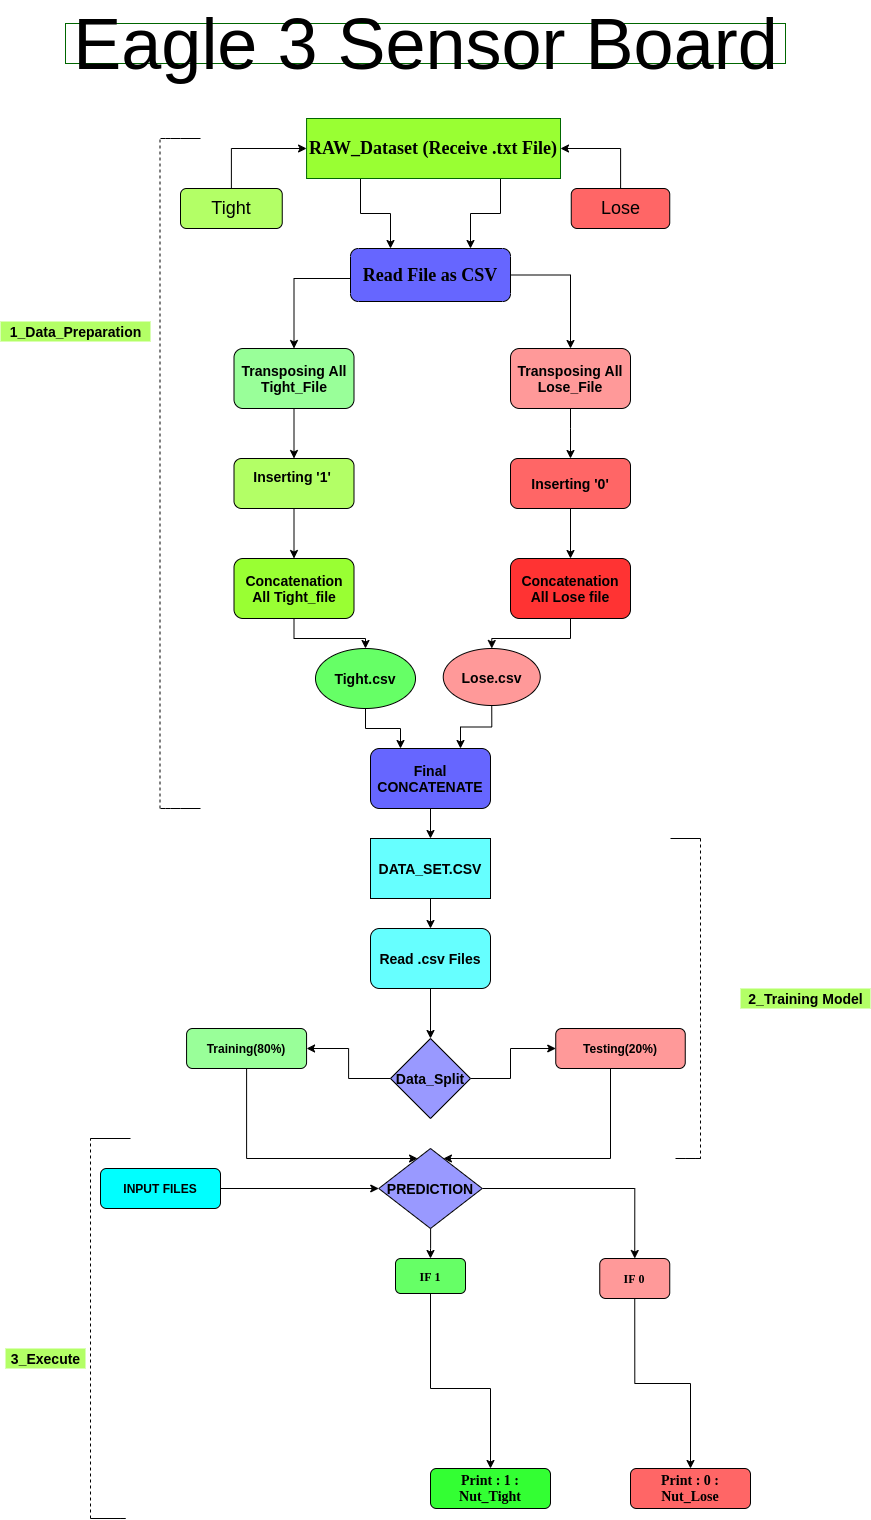

The diagram above was exported from draw.io. Its source (the exported page's mxGraphModel, read from the mxfile embedded in the PNG):
<mxGraphModel dx="798" dy="462" grid="1" gridSize="10" guides="1" tooltips="1" connect="1" arrows="1" fold="1" page="1" pageScale="1" pageWidth="850" pageHeight="1100" math="0" shadow="0">
  <root>
    <mxCell id="0" />
    <mxCell id="1" parent="0" />
    <mxCell id="Yf40tnEWamHru4BBzMpr-116" style="edgeStyle=orthogonalEdgeStyle;rounded=0;orthogonalLoop=1;jettySize=auto;html=1;exitX=0.25;exitY=1;exitDx=0;exitDy=0;entryX=0.25;entryY=0;entryDx=0;entryDy=0;" parent="1" source="nCsdBThYQX90fv1al4Fo-4" target="nCsdBThYQX90fv1al4Fo-20" edge="1">
      <mxGeometry relative="1" as="geometry">
        <Array as="points">
          <mxPoint x="370" y="310" />
          <mxPoint x="370" y="345" />
          <mxPoint x="400" y="345" />
        </Array>
      </mxGeometry>
    </mxCell>
    <mxCell id="Yf40tnEWamHru4BBzMpr-121" style="edgeStyle=orthogonalEdgeStyle;rounded=0;orthogonalLoop=1;jettySize=auto;html=1;exitX=0.75;exitY=1;exitDx=0;exitDy=0;entryX=0.75;entryY=0;entryDx=0;entryDy=0;" parent="1" source="nCsdBThYQX90fv1al4Fo-4" target="nCsdBThYQX90fv1al4Fo-20" edge="1">
      <mxGeometry relative="1" as="geometry">
        <Array as="points">
          <mxPoint x="510" y="310" />
          <mxPoint x="510" y="345" />
          <mxPoint x="480" y="345" />
        </Array>
      </mxGeometry>
    </mxCell>
    <mxCell id="nCsdBThYQX90fv1al4Fo-4" value="&lt;b&gt;&lt;font style=&quot;font-size: 18px&quot;&gt;RAW_Dataset (Receive .txt File)&lt;/font&gt;&lt;/b&gt;" style="rounded=1;whiteSpace=wrap;html=1;fontSize=12;glass=0;strokeWidth=1;shadow=0;fontFamily=Times New Roman;arcSize=0;fillColor=#99FF33;strokeColor=#006600;" parent="1" vertex="1">
      <mxGeometry x="316.07" y="250" width="253.93" height="60" as="geometry" />
    </mxCell>
    <mxCell id="Yf40tnEWamHru4BBzMpr-130" style="edgeStyle=orthogonalEdgeStyle;rounded=0;orthogonalLoop=1;jettySize=auto;html=1;" parent="1" source="nCsdBThYQX90fv1al4Fo-16" target="Yf40tnEWamHru4BBzMpr-60" edge="1">
      <mxGeometry relative="1" as="geometry">
        <mxPoint x="500" y="1300" as="targetPoint" />
        <Array as="points">
          <mxPoint x="620" y="1290" />
        </Array>
      </mxGeometry>
    </mxCell>
    <mxCell id="nCsdBThYQX90fv1al4Fo-16" value="&lt;b&gt;Testing(20%)&lt;/b&gt;" style="rounded=1;whiteSpace=wrap;html=1;fontSize=12;glass=0;strokeWidth=1;shadow=0;fillColor=#FF9999;" parent="1" vertex="1">
      <mxGeometry x="565.25" y="1160" width="129.5" height="40" as="geometry" />
    </mxCell>
    <mxCell id="Yf40tnEWamHru4BBzMpr-131" style="edgeStyle=orthogonalEdgeStyle;rounded=0;orthogonalLoop=1;jettySize=auto;html=1;entryX=0;entryY=0.5;entryDx=0;entryDy=0;" parent="1" source="nCsdBThYQX90fv1al4Fo-18" target="Yf40tnEWamHru4BBzMpr-60" edge="1">
      <mxGeometry relative="1" as="geometry" />
    </mxCell>
    <mxCell id="nCsdBThYQX90fv1al4Fo-18" value="&lt;b&gt;INPUT FILES&lt;/b&gt;" style="rounded=1;whiteSpace=wrap;html=1;fontSize=12;glass=0;strokeWidth=1;shadow=0;fillColor=#00FFFF;" parent="1" vertex="1">
      <mxGeometry x="110" y="1300" width="120" height="40" as="geometry" />
    </mxCell>
    <mxCell id="Yf40tnEWamHru4BBzMpr-119" style="edgeStyle=orthogonalEdgeStyle;rounded=0;orthogonalLoop=1;jettySize=auto;html=1;entryX=0.5;entryY=0;entryDx=0;entryDy=0;" parent="1" source="nCsdBThYQX90fv1al4Fo-20" target="Yf40tnEWamHru4BBzMpr-37" edge="1">
      <mxGeometry relative="1" as="geometry">
        <Array as="points">
          <mxPoint x="304" y="410" />
        </Array>
      </mxGeometry>
    </mxCell>
    <mxCell id="Yf40tnEWamHru4BBzMpr-120" style="edgeStyle=orthogonalEdgeStyle;rounded=0;orthogonalLoop=1;jettySize=auto;html=1;entryX=0.5;entryY=0;entryDx=0;entryDy=0;" parent="1" source="nCsdBThYQX90fv1al4Fo-20" target="Yf40tnEWamHru4BBzMpr-38" edge="1">
      <mxGeometry relative="1" as="geometry">
        <Array as="points">
          <mxPoint x="580" y="407" />
        </Array>
      </mxGeometry>
    </mxCell>
    <mxCell id="nCsdBThYQX90fv1al4Fo-20" value="&lt;font style=&quot;font-size: 18px&quot;&gt;&lt;b&gt;Read File as CSV&lt;/b&gt;&lt;/font&gt;" style="rounded=1;whiteSpace=wrap;html=1;fontFamily=Times New Roman;fillColor=#6666FF;" parent="1" vertex="1">
      <mxGeometry x="360" y="380" width="160" height="53" as="geometry" />
    </mxCell>
    <mxCell id="Yf40tnEWamHru4BBzMpr-63" style="edgeStyle=orthogonalEdgeStyle;rounded=0;orthogonalLoop=1;jettySize=auto;html=1;exitX=0.5;exitY=1;exitDx=0;exitDy=0;" parent="1" source="nCsdBThYQX90fv1al4Fo-45" target="nCsdBThYQX90fv1al4Fo-46" edge="1">
      <mxGeometry relative="1" as="geometry">
        <mxPoint x="644" y="1440" as="sourcePoint" />
        <Array as="points">
          <mxPoint x="644" y="1515" />
          <mxPoint x="700" y="1515" />
        </Array>
      </mxGeometry>
    </mxCell>
    <mxCell id="nCsdBThYQX90fv1al4Fo-45" value="&lt;b&gt;IF 0&lt;/b&gt;" style="rounded=1;whiteSpace=wrap;html=1;fontFamily=Times New Roman;fillColor=#FF9999;" parent="1" vertex="1">
      <mxGeometry x="609.25" y="1390" width="70" height="40" as="geometry" />
    </mxCell>
    <mxCell id="nCsdBThYQX90fv1al4Fo-46" value="&lt;font style=&quot;font-size: 14px&quot;&gt;&lt;b&gt;Print : 0 : Nut_Lose&lt;/b&gt;&lt;/font&gt;" style="rounded=1;whiteSpace=wrap;html=1;fontFamily=Times New Roman;fillColor=#FF6666;" parent="1" vertex="1">
      <mxGeometry x="640" y="1600" width="120" height="40" as="geometry" />
    </mxCell>
    <mxCell id="Yf40tnEWamHru4BBzMpr-61" style="edgeStyle=orthogonalEdgeStyle;rounded=0;orthogonalLoop=1;jettySize=auto;html=1;entryX=0.5;entryY=0;entryDx=0;entryDy=0;" parent="1" source="nCsdBThYQX90fv1al4Fo-48" target="nCsdBThYQX90fv1al4Fo-49" edge="1">
      <mxGeometry relative="1" as="geometry">
        <Array as="points">
          <mxPoint x="440" y="1520" />
          <mxPoint x="500" y="1520" />
        </Array>
      </mxGeometry>
    </mxCell>
    <mxCell id="nCsdBThYQX90fv1al4Fo-48" value="&lt;b&gt;IF 1&lt;/b&gt;" style="rounded=1;whiteSpace=wrap;html=1;fontFamily=Times New Roman;fillColor=#66FF66;" parent="1" vertex="1">
      <mxGeometry x="405" y="1390" width="70" height="35" as="geometry" />
    </mxCell>
    <mxCell id="nCsdBThYQX90fv1al4Fo-49" value="&lt;font style=&quot;font-size: 14px&quot;&gt;&lt;b&gt;Print : 1 : Nut_Tight&lt;/b&gt;&lt;/font&gt;" style="rounded=1;whiteSpace=wrap;html=1;fontFamily=Times New Roman;fillColor=#33FF33;" parent="1" vertex="1">
      <mxGeometry x="440" y="1600" width="120" height="40" as="geometry" />
    </mxCell>
    <mxCell id="ilxQm7SZAOyEhJ6K4kWR-4" value="&lt;font style=&quot;font-size: 72px&quot;&gt;Eagle 3 Sensor Board&lt;/font&gt;" style="text;html=1;align=center;verticalAlign=middle;resizable=0;points=[];autosize=1;strokeColor=#006600;" parent="1" vertex="1">
      <mxGeometry x="75" y="155" width="720" height="40" as="geometry" />
    </mxCell>
    <mxCell id="ilxQm7SZAOyEhJ6K4kWR-5" value="" style="endArrow=none;dashed=1;html=1;" parent="1" edge="1">
      <mxGeometry width="50" height="50" relative="1" as="geometry">
        <mxPoint x="169.5" y="940" as="sourcePoint" />
        <mxPoint x="169.5" y="270" as="targetPoint" />
      </mxGeometry>
    </mxCell>
    <mxCell id="ilxQm7SZAOyEhJ6K4kWR-6" value="" style="endArrow=none;dashed=1;html=1;" parent="1" edge="1">
      <mxGeometry width="50" height="50" relative="1" as="geometry">
        <mxPoint x="710" y="970" as="sourcePoint" />
        <mxPoint x="710" y="1290" as="targetPoint" />
        <Array as="points">
          <mxPoint x="710" y="1147" />
        </Array>
      </mxGeometry>
    </mxCell>
    <mxCell id="ilxQm7SZAOyEhJ6K4kWR-7" value="" style="endArrow=none;dashed=1;html=1;" parent="1" edge="1">
      <mxGeometry width="50" height="50" relative="1" as="geometry">
        <mxPoint x="100" y="1650" as="sourcePoint" />
        <mxPoint x="100" y="1270" as="targetPoint" />
      </mxGeometry>
    </mxCell>
    <mxCell id="ilxQm7SZAOyEhJ6K4kWR-8" value="&lt;b&gt;&lt;font style=&quot;font-size: 14px&quot;&gt;1_Data_Preparation&lt;/font&gt;&lt;/b&gt;" style="text;html=1;align=center;verticalAlign=middle;resizable=0;points=[];autosize=1;fillColor=#B3FF66;" parent="1" vertex="1">
      <mxGeometry x="10" y="453" width="150" height="20" as="geometry" />
    </mxCell>
    <mxCell id="ilxQm7SZAOyEhJ6K4kWR-9" value="&lt;b&gt;&lt;font style=&quot;font-size: 14px&quot;&gt;2_Training Model&lt;/font&gt;&lt;/b&gt;" style="text;html=1;align=center;verticalAlign=middle;resizable=0;points=[];autosize=1;fillColor=#B3FF66;" parent="1" vertex="1">
      <mxGeometry x="750" y="1120" width="130" height="20" as="geometry" />
    </mxCell>
    <mxCell id="ilxQm7SZAOyEhJ6K4kWR-10" value="&lt;font style=&quot;font-size: 14px&quot;&gt;&lt;b&gt;3_Execute&lt;/b&gt;&lt;/font&gt;" style="text;html=1;align=center;verticalAlign=middle;resizable=0;points=[];autosize=1;fillColor=#B3FF66;" parent="1" vertex="1">
      <mxGeometry x="15" y="1480" width="80" height="20" as="geometry" />
    </mxCell>
    <mxCell id="Yf40tnEWamHru4BBzMpr-122" style="edgeStyle=orthogonalEdgeStyle;rounded=0;orthogonalLoop=1;jettySize=auto;html=1;entryX=0.5;entryY=0;entryDx=0;entryDy=0;" parent="1" source="Yf40tnEWamHru4BBzMpr-21" target="Yf40tnEWamHru4BBzMpr-29" edge="1">
      <mxGeometry relative="1" as="geometry" />
    </mxCell>
    <mxCell id="Yf40tnEWamHru4BBzMpr-21" value="&lt;font&gt;&lt;font style=&quot;font-size: 14px&quot;&gt;&lt;b&gt;Inserting '1'&amp;nbsp;&lt;/b&gt;&lt;/font&gt;&lt;b&gt;&lt;font size=&quot;3&quot;&gt;&lt;br&gt;&lt;/font&gt;&lt;br&gt;&lt;/b&gt;&lt;/font&gt;" style="rounded=1;whiteSpace=wrap;html=1;fillColor=#B3FF66;" parent="1" vertex="1">
      <mxGeometry x="243.5" y="590" width="120" height="50" as="geometry" />
    </mxCell>
    <mxCell id="Yf40tnEWamHru4BBzMpr-110" value="" style="edgeStyle=orthogonalEdgeStyle;rounded=0;orthogonalLoop=1;jettySize=auto;html=1;" parent="1" source="Yf40tnEWamHru4BBzMpr-22" target="Yf40tnEWamHru4BBzMpr-32" edge="1">
      <mxGeometry relative="1" as="geometry" />
    </mxCell>
    <mxCell id="Yf40tnEWamHru4BBzMpr-22" value="&lt;b&gt;&lt;font style=&quot;font-size: 14px&quot;&gt;Inserting '0'&lt;/font&gt;&lt;/b&gt;" style="rounded=1;whiteSpace=wrap;html=1;fillColor=#FF6666;" parent="1" vertex="1">
      <mxGeometry x="520" y="590" width="120" height="50" as="geometry" />
    </mxCell>
    <mxCell id="Yf40tnEWamHru4BBzMpr-73" style="edgeStyle=orthogonalEdgeStyle;rounded=0;orthogonalLoop=1;jettySize=auto;html=1;exitX=0.5;exitY=1;exitDx=0;exitDy=0;entryX=0.5;entryY=0;entryDx=0;entryDy=0;" parent="1" source="Yf40tnEWamHru4BBzMpr-29" target="Yf40tnEWamHru4BBzMpr-35" edge="1">
      <mxGeometry relative="1" as="geometry" />
    </mxCell>
    <mxCell id="Yf40tnEWamHru4BBzMpr-29" value="&lt;b&gt;&lt;font style=&quot;font-size: 14px&quot;&gt;Concatenation All Tight_file&lt;/font&gt;&lt;/b&gt;" style="rounded=1;whiteSpace=wrap;html=1;fillColor=#99FF33;" parent="1" vertex="1">
      <mxGeometry x="243.5" y="690" width="120" height="60" as="geometry" />
    </mxCell>
    <mxCell id="Yf40tnEWamHru4BBzMpr-74" style="edgeStyle=orthogonalEdgeStyle;rounded=0;orthogonalLoop=1;jettySize=auto;html=1;" parent="1" source="Yf40tnEWamHru4BBzMpr-32" target="Yf40tnEWamHru4BBzMpr-36" edge="1">
      <mxGeometry relative="1" as="geometry" />
    </mxCell>
    <mxCell id="Yf40tnEWamHru4BBzMpr-32" value="&lt;span style=&quot;white-space: normal&quot;&gt;&lt;b&gt;&lt;font style=&quot;font-size: 14px&quot;&gt;Concatenation All Lose file&lt;/font&gt;&lt;/b&gt;&lt;/span&gt;" style="rounded=1;whiteSpace=wrap;html=1;fillColor=#FF3333;" parent="1" vertex="1">
      <mxGeometry x="520" y="690" width="120" height="60" as="geometry" />
    </mxCell>
    <mxCell id="Yf40tnEWamHru4BBzMpr-40" style="edgeStyle=orthogonalEdgeStyle;rounded=0;orthogonalLoop=1;jettySize=auto;html=1;entryX=0.25;entryY=0;entryDx=0;entryDy=0;" parent="1" source="Yf40tnEWamHru4BBzMpr-35" target="Yf40tnEWamHru4BBzMpr-45" edge="1">
      <mxGeometry relative="1" as="geometry">
        <mxPoint x="398.25" y="860" as="targetPoint" />
      </mxGeometry>
    </mxCell>
    <mxCell id="Yf40tnEWamHru4BBzMpr-124" style="edgeStyle=orthogonalEdgeStyle;rounded=0;orthogonalLoop=1;jettySize=auto;html=1;exitX=0.5;exitY=1;exitDx=0;exitDy=0;entryX=0.75;entryY=0;entryDx=0;entryDy=0;" parent="1" source="Yf40tnEWamHru4BBzMpr-36" target="Yf40tnEWamHru4BBzMpr-45" edge="1">
      <mxGeometry relative="1" as="geometry" />
    </mxCell>
    <mxCell id="Yf40tnEWamHru4BBzMpr-36" value="&lt;font style=&quot;font-size: 14px&quot;&gt;&lt;b&gt;Lose.csv&lt;/b&gt;&lt;/font&gt;" style="ellipse;whiteSpace=wrap;html=1;fillColor=#FF9999;" parent="1" vertex="1">
      <mxGeometry x="452.75" y="780" width="97" height="57" as="geometry" />
    </mxCell>
    <mxCell id="Yf40tnEWamHru4BBzMpr-67" style="edgeStyle=orthogonalEdgeStyle;rounded=0;orthogonalLoop=1;jettySize=auto;html=1;entryX=0.5;entryY=0;entryDx=0;entryDy=0;" parent="1" source="Yf40tnEWamHru4BBzMpr-37" target="Yf40tnEWamHru4BBzMpr-21" edge="1">
      <mxGeometry relative="1" as="geometry" />
    </mxCell>
    <mxCell id="Yf40tnEWamHru4BBzMpr-37" value="&lt;font style=&quot;font-size: 14px&quot;&gt;&lt;b&gt;Transposing All Tight_File&lt;/b&gt;&lt;/font&gt;" style="rounded=1;whiteSpace=wrap;html=1;fillColor=#99FF99;" parent="1" vertex="1">
      <mxGeometry x="243.5" y="480" width="120" height="60" as="geometry" />
    </mxCell>
    <mxCell id="Yf40tnEWamHru4BBzMpr-68" style="edgeStyle=orthogonalEdgeStyle;rounded=0;orthogonalLoop=1;jettySize=auto;html=1;" parent="1" source="Yf40tnEWamHru4BBzMpr-38" target="Yf40tnEWamHru4BBzMpr-22" edge="1">
      <mxGeometry relative="1" as="geometry">
        <Array as="points">
          <mxPoint x="580" y="560" />
          <mxPoint x="580" y="560" />
        </Array>
      </mxGeometry>
    </mxCell>
    <mxCell id="Yf40tnEWamHru4BBzMpr-38" value="&lt;span style=&quot;white-space: normal&quot;&gt;&lt;b&gt;&lt;font style=&quot;font-size: 14px&quot;&gt;Transposing All Lose_File&lt;/font&gt;&lt;/b&gt;&lt;/span&gt;" style="rounded=1;whiteSpace=wrap;html=1;fillColor=#FF9999;" parent="1" vertex="1">
      <mxGeometry x="520" y="480" width="120" height="60" as="geometry" />
    </mxCell>
    <mxCell id="Yf40tnEWamHru4BBzMpr-126" style="edgeStyle=orthogonalEdgeStyle;rounded=0;orthogonalLoop=1;jettySize=auto;html=1;exitX=0.5;exitY=1;exitDx=0;exitDy=0;" parent="1" source="Yf40tnEWamHru4BBzMpr-44" target="Yf40tnEWamHru4BBzMpr-48" edge="1">
      <mxGeometry relative="1" as="geometry" />
    </mxCell>
    <mxCell id="Yf40tnEWamHru4BBzMpr-44" value="&lt;b&gt;&lt;font style=&quot;font-size: 14px&quot;&gt;DATA_SET.CSV&lt;/font&gt;&lt;/b&gt;" style="rounded=0;whiteSpace=wrap;html=1;fillColor=#66FFFF;" parent="1" vertex="1">
      <mxGeometry x="380" y="970" width="120" height="60" as="geometry" />
    </mxCell>
    <mxCell id="Yf40tnEWamHru4BBzMpr-125" style="edgeStyle=orthogonalEdgeStyle;rounded=0;orthogonalLoop=1;jettySize=auto;html=1;exitX=0.5;exitY=1;exitDx=0;exitDy=0;entryX=0.5;entryY=0;entryDx=0;entryDy=0;" parent="1" source="Yf40tnEWamHru4BBzMpr-45" target="Yf40tnEWamHru4BBzMpr-44" edge="1">
      <mxGeometry relative="1" as="geometry" />
    </mxCell>
    <mxCell id="Yf40tnEWamHru4BBzMpr-45" value="&lt;b style=&quot;font-size: 14px&quot;&gt;Final&lt;/b&gt;&lt;b&gt;&lt;font style=&quot;font-size: 14px&quot;&gt;&lt;br&gt;CONCATENATE&lt;/font&gt;&lt;/b&gt;" style="rounded=1;whiteSpace=wrap;html=1;fillColor=#6666FF;" parent="1" vertex="1">
      <mxGeometry x="380" y="880" width="120" height="60" as="geometry" />
    </mxCell>
    <mxCell id="Yf40tnEWamHru4BBzMpr-129" style="edgeStyle=orthogonalEdgeStyle;rounded=0;orthogonalLoop=1;jettySize=auto;html=1;" parent="1" source="nCsdBThYQX90fv1al4Fo-12" target="Yf40tnEWamHru4BBzMpr-60" edge="1">
      <mxGeometry relative="1" as="geometry">
        <mxPoint x="270" y="1290" as="targetPoint" />
        <Array as="points">
          <mxPoint x="256" y="1290" />
        </Array>
      </mxGeometry>
    </mxCell>
    <mxCell id="nCsdBThYQX90fv1al4Fo-12" value="&lt;b&gt;Training(80%)&lt;/b&gt;" style="rounded=1;whiteSpace=wrap;html=1;fontSize=12;glass=0;strokeWidth=1;shadow=0;fillColor=#99FF99;" parent="1" vertex="1">
      <mxGeometry x="196.07" y="1160" width="120" height="40" as="geometry" />
    </mxCell>
    <mxCell id="Yf40tnEWamHru4BBzMpr-53" style="edgeStyle=orthogonalEdgeStyle;rounded=0;orthogonalLoop=1;jettySize=auto;html=1;" parent="1" source="Yf40tnEWamHru4BBzMpr-48" target="Yf40tnEWamHru4BBzMpr-52" edge="1">
      <mxGeometry relative="1" as="geometry" />
    </mxCell>
    <mxCell id="Yf40tnEWamHru4BBzMpr-48" value="&lt;b&gt;&lt;font style=&quot;font-size: 14px&quot;&gt;Read .csv Files&lt;/font&gt;&lt;/b&gt;" style="rounded=1;whiteSpace=wrap;html=1;fillColor=#66FFFF;" parent="1" vertex="1">
      <mxGeometry x="380" y="1060" width="120" height="60" as="geometry" />
    </mxCell>
    <mxCell id="Yf40tnEWamHru4BBzMpr-54" style="edgeStyle=orthogonalEdgeStyle;rounded=0;orthogonalLoop=1;jettySize=auto;html=1;" parent="1" source="Yf40tnEWamHru4BBzMpr-52" target="nCsdBThYQX90fv1al4Fo-12" edge="1">
      <mxGeometry relative="1" as="geometry" />
    </mxCell>
    <mxCell id="Yf40tnEWamHru4BBzMpr-127" style="edgeStyle=orthogonalEdgeStyle;rounded=0;orthogonalLoop=1;jettySize=auto;html=1;entryX=0;entryY=0.5;entryDx=0;entryDy=0;" parent="1" source="Yf40tnEWamHru4BBzMpr-52" target="nCsdBThYQX90fv1al4Fo-16" edge="1">
      <mxGeometry relative="1" as="geometry">
        <Array as="points">
          <mxPoint x="520" y="1210" />
          <mxPoint x="520" y="1180" />
        </Array>
      </mxGeometry>
    </mxCell>
    <mxCell id="Yf40tnEWamHru4BBzMpr-52" value="&lt;b&gt;&lt;font style=&quot;font-size: 14px&quot;&gt;Data_Split&lt;/font&gt;&lt;/b&gt;" style="rhombus;whiteSpace=wrap;html=1;fillColor=#9999FF;" parent="1" vertex="1">
      <mxGeometry x="400" y="1170" width="80" height="80" as="geometry" />
    </mxCell>
    <mxCell id="Yf40tnEWamHru4BBzMpr-62" style="edgeStyle=orthogonalEdgeStyle;rounded=0;orthogonalLoop=1;jettySize=auto;html=1;entryX=0.5;entryY=0;entryDx=0;entryDy=0;" parent="1" source="Yf40tnEWamHru4BBzMpr-60" target="nCsdBThYQX90fv1al4Fo-45" edge="1">
      <mxGeometry relative="1" as="geometry" />
    </mxCell>
    <mxCell id="Yf40tnEWamHru4BBzMpr-134" style="edgeStyle=orthogonalEdgeStyle;rounded=0;orthogonalLoop=1;jettySize=auto;html=1;" parent="1" source="Yf40tnEWamHru4BBzMpr-60" edge="1">
      <mxGeometry relative="1" as="geometry">
        <mxPoint x="440" y="1390" as="targetPoint" />
      </mxGeometry>
    </mxCell>
    <mxCell id="Yf40tnEWamHru4BBzMpr-60" value="&lt;b&gt;&lt;font style=&quot;font-size: 14px&quot;&gt;PREDICTION&lt;/font&gt;&lt;/b&gt;" style="rhombus;whiteSpace=wrap;html=1;fillColor=#9999FF;" parent="1" vertex="1">
      <mxGeometry x="388.25" y="1280" width="103.5" height="80" as="geometry" />
    </mxCell>
    <mxCell id="Yf40tnEWamHru4BBzMpr-83" style="edgeStyle=orthogonalEdgeStyle;rounded=0;orthogonalLoop=1;jettySize=auto;html=1;exitX=0.5;exitY=0;exitDx=0;exitDy=0;entryX=0;entryY=0.5;entryDx=0;entryDy=0;" parent="1" source="Yf40tnEWamHru4BBzMpr-71" target="nCsdBThYQX90fv1al4Fo-4" edge="1">
      <mxGeometry relative="1" as="geometry" />
    </mxCell>
    <mxCell id="Yf40tnEWamHru4BBzMpr-71" value="&lt;font style=&quot;font-size: 18px&quot;&gt;Tight&lt;/font&gt;" style="rounded=1;whiteSpace=wrap;html=1;fillColor=#B3FF66;" parent="1" vertex="1">
      <mxGeometry x="190" y="320" width="101.75" height="40" as="geometry" />
    </mxCell>
    <mxCell id="Yf40tnEWamHru4BBzMpr-100" style="edgeStyle=orthogonalEdgeStyle;rounded=0;orthogonalLoop=1;jettySize=auto;html=1;entryX=1;entryY=0.5;entryDx=0;entryDy=0;" parent="1" source="Yf40tnEWamHru4BBzMpr-72" target="nCsdBThYQX90fv1al4Fo-4" edge="1">
      <mxGeometry relative="1" as="geometry">
        <Array as="points">
          <mxPoint x="630" y="280" />
        </Array>
      </mxGeometry>
    </mxCell>
    <mxCell id="Yf40tnEWamHru4BBzMpr-72" value="&lt;font style=&quot;font-size: 18px&quot;&gt;Lose&lt;/font&gt;" style="rounded=1;whiteSpace=wrap;html=1;fillColor=#FF6666;" parent="1" vertex="1">
      <mxGeometry x="580.75" y="320" width="98.5" height="40" as="geometry" />
    </mxCell>
    <mxCell id="Yf40tnEWamHru4BBzMpr-35" value="&lt;b&gt;&lt;font style=&quot;font-size: 14px&quot;&gt;Tight.csv&lt;/font&gt;&lt;/b&gt;" style="ellipse;whiteSpace=wrap;html=1;fillColor=#66FF66;" parent="1" vertex="1">
      <mxGeometry x="325" y="780" width="100" height="60" as="geometry" />
    </mxCell>
    <mxCell id="Yf40tnEWamHru4BBzMpr-136" value="" style="endArrow=none;html=1;" parent="1" edge="1">
      <mxGeometry width="50" height="50" relative="1" as="geometry">
        <mxPoint x="210" y="270" as="sourcePoint" />
        <mxPoint x="170" y="270" as="targetPoint" />
        <Array as="points">
          <mxPoint x="180" y="270" />
        </Array>
      </mxGeometry>
    </mxCell>
    <mxCell id="Yf40tnEWamHru4BBzMpr-139" value="" style="endArrow=none;html=1;" parent="1" edge="1">
      <mxGeometry width="50" height="50" relative="1" as="geometry">
        <mxPoint x="210" y="940" as="sourcePoint" />
        <mxPoint x="170" y="940" as="targetPoint" />
        <Array as="points">
          <mxPoint x="180" y="940" />
        </Array>
      </mxGeometry>
    </mxCell>
    <mxCell id="Yf40tnEWamHru4BBzMpr-140" value="" style="endArrow=none;html=1;" parent="1" edge="1">
      <mxGeometry width="50" height="50" relative="1" as="geometry">
        <mxPoint x="710" y="970" as="sourcePoint" />
        <mxPoint x="680" y="970" as="targetPoint" />
        <Array as="points" />
      </mxGeometry>
    </mxCell>
    <mxCell id="Yf40tnEWamHru4BBzMpr-141" value="" style="endArrow=none;html=1;" parent="1" edge="1">
      <mxGeometry width="50" height="50" relative="1" as="geometry">
        <mxPoint x="695" y="1290" as="sourcePoint" />
        <mxPoint x="685" y="1290" as="targetPoint" />
        <Array as="points">
          <mxPoint x="715" y="1290" />
          <mxPoint x="685" y="1290" />
        </Array>
      </mxGeometry>
    </mxCell>
    <mxCell id="Yf40tnEWamHru4BBzMpr-142" value="" style="endArrow=none;html=1;" parent="1" edge="1">
      <mxGeometry width="50" height="50" relative="1" as="geometry">
        <mxPoint x="110" y="1650" as="sourcePoint" />
        <mxPoint x="100" y="1650" as="targetPoint" />
        <Array as="points">
          <mxPoint x="140" y="1650" />
        </Array>
      </mxGeometry>
    </mxCell>
    <mxCell id="Yf40tnEWamHru4BBzMpr-143" value="" style="endArrow=none;html=1;" parent="1" edge="1">
      <mxGeometry width="50" height="50" relative="1" as="geometry">
        <mxPoint x="140" y="1270" as="sourcePoint" />
        <mxPoint x="100" y="1270" as="targetPoint" />
        <Array as="points" />
      </mxGeometry>
    </mxCell>
  </root>
</mxGraphModel>